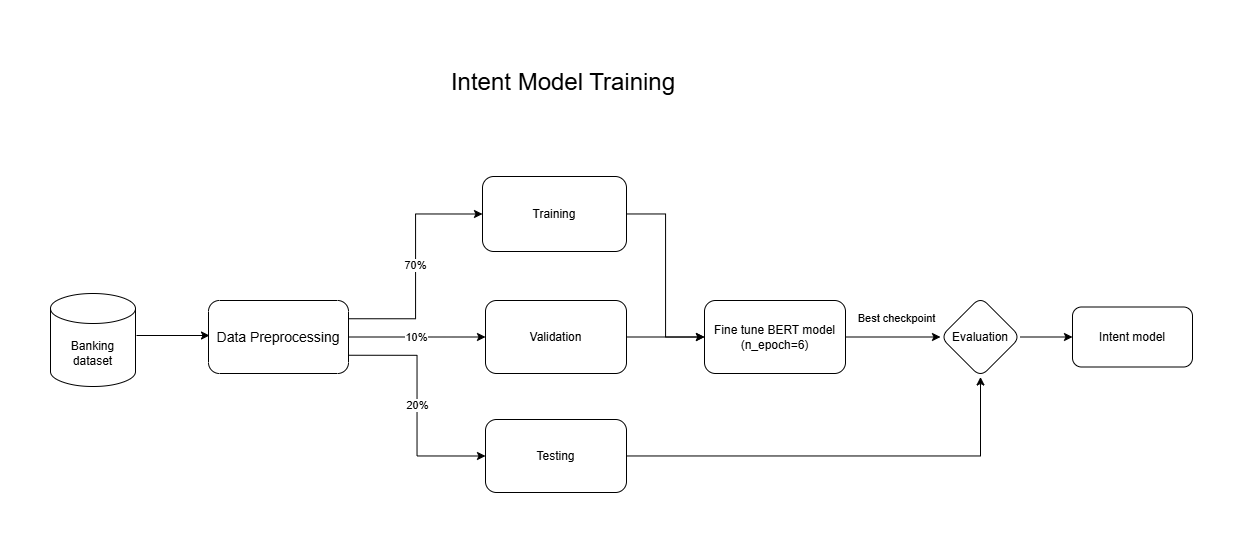

The diagram above was exported from draw.io. Its source (the exported page's mxGraphModel, read from the mxfile embedded in the PNG):
<mxGraphModel dx="3389" dy="1103" grid="0" gridSize="10" guides="1" tooltips="1" connect="1" arrows="1" fold="1" page="0" pageScale="1" pageWidth="827" pageHeight="583" math="0" shadow="0">
  <root>
    <mxCell id="0" />
    <mxCell id="1" parent="0" />
    <mxCell id="FZ7Zb356zlb4fJ09hdWV-16" value="70%" style="edgeStyle=orthogonalEdgeStyle;rounded=0;orthogonalLoop=1;jettySize=auto;html=1;entryX=0;entryY=0.5;entryDx=0;entryDy=0;exitX=1;exitY=0.25;exitDx=0;exitDy=0;" edge="1" parent="1" source="FZ7Zb356zlb4fJ09hdWV-8" target="FZ7Zb356zlb4fJ09hdWV-9">
      <mxGeometry relative="1" as="geometry" />
    </mxCell>
    <mxCell id="FZ7Zb356zlb4fJ09hdWV-17" value="20%" style="edgeStyle=orthogonalEdgeStyle;rounded=0;orthogonalLoop=1;jettySize=auto;html=1;entryX=0;entryY=0.5;entryDx=0;entryDy=0;exitX=1;exitY=0.75;exitDx=0;exitDy=0;" edge="1" parent="1" source="FZ7Zb356zlb4fJ09hdWV-8" target="FZ7Zb356zlb4fJ09hdWV-15">
      <mxGeometry relative="1" as="geometry" />
    </mxCell>
    <mxCell id="FZ7Zb356zlb4fJ09hdWV-18" value="10%" style="edgeStyle=orthogonalEdgeStyle;rounded=0;orthogonalLoop=1;jettySize=auto;html=1;entryX=0;entryY=0.5;entryDx=0;entryDy=0;" edge="1" parent="1" source="FZ7Zb356zlb4fJ09hdWV-8" target="FZ7Zb356zlb4fJ09hdWV-11">
      <mxGeometry relative="1" as="geometry" />
    </mxCell>
    <mxCell id="FZ7Zb356zlb4fJ09hdWV-8" value="&lt;font style=&quot;font-size: 14px;&quot;&gt;Data Preprocessing&lt;/font&gt;" style="rounded=1;whiteSpace=wrap;html=1;" vertex="1" parent="1">
      <mxGeometry x="-1587" y="-9" width="140" height="73" as="geometry" />
    </mxCell>
    <mxCell id="FZ7Zb356zlb4fJ09hdWV-21" style="edgeStyle=orthogonalEdgeStyle;rounded=0;orthogonalLoop=1;jettySize=auto;html=1;entryX=0;entryY=0.5;entryDx=0;entryDy=0;" edge="1" parent="1" source="FZ7Zb356zlb4fJ09hdWV-9" target="FZ7Zb356zlb4fJ09hdWV-20">
      <mxGeometry relative="1" as="geometry" />
    </mxCell>
    <mxCell id="FZ7Zb356zlb4fJ09hdWV-9" value="Training" style="whiteSpace=wrap;html=1;rounded=1;" vertex="1" parent="1">
      <mxGeometry x="-1313" y="-133" width="144" height="75" as="geometry" />
    </mxCell>
    <mxCell id="FZ7Zb356zlb4fJ09hdWV-11" value="Validation" style="whiteSpace=wrap;html=1;rounded=1;" vertex="1" parent="1">
      <mxGeometry x="-1310" y="-9" width="141" height="73" as="geometry" />
    </mxCell>
    <mxCell id="FZ7Zb356zlb4fJ09hdWV-13" style="edgeStyle=orthogonalEdgeStyle;rounded=0;orthogonalLoop=1;jettySize=auto;html=1;" edge="1" parent="1">
      <mxGeometry relative="1" as="geometry">
        <mxPoint x="-1659" y="26" as="sourcePoint" />
        <mxPoint x="-1586" y="26" as="targetPoint" />
      </mxGeometry>
    </mxCell>
    <mxCell id="FZ7Zb356zlb4fJ09hdWV-25" style="edgeStyle=orthogonalEdgeStyle;rounded=0;orthogonalLoop=1;jettySize=auto;html=1;entryX=0.5;entryY=1;entryDx=0;entryDy=0;" edge="1" parent="1" source="FZ7Zb356zlb4fJ09hdWV-15" target="FZ7Zb356zlb4fJ09hdWV-23">
      <mxGeometry relative="1" as="geometry" />
    </mxCell>
    <mxCell id="FZ7Zb356zlb4fJ09hdWV-15" value="Testing" style="whiteSpace=wrap;html=1;rounded=1;" vertex="1" parent="1">
      <mxGeometry x="-1310" y="110" width="141" height="73" as="geometry" />
    </mxCell>
    <mxCell id="FZ7Zb356zlb4fJ09hdWV-24" value="Best checkpoint" style="edgeStyle=orthogonalEdgeStyle;rounded=0;orthogonalLoop=1;jettySize=auto;html=1;" edge="1" parent="1" source="FZ7Zb356zlb4fJ09hdWV-20" target="FZ7Zb356zlb4fJ09hdWV-23">
      <mxGeometry x="0.0725" y="20" relative="1" as="geometry">
        <mxPoint y="1" as="offset" />
      </mxGeometry>
    </mxCell>
    <mxCell id="FZ7Zb356zlb4fJ09hdWV-27" value="" style="edgeStyle=orthogonalEdgeStyle;rounded=0;orthogonalLoop=1;jettySize=auto;html=1;" edge="1" parent="1" source="FZ7Zb356zlb4fJ09hdWV-23" target="FZ7Zb356zlb4fJ09hdWV-26">
      <mxGeometry relative="1" as="geometry" />
    </mxCell>
    <mxCell id="FZ7Zb356zlb4fJ09hdWV-23" value="Evaluation" style="rhombus;whiteSpace=wrap;html=1;rounded=1;" vertex="1" parent="1">
      <mxGeometry x="-855" y="-12.5" width="80" height="80" as="geometry" />
    </mxCell>
    <mxCell id="FZ7Zb356zlb4fJ09hdWV-26" value="Intent model" style="whiteSpace=wrap;html=1;rounded=1;" vertex="1" parent="1">
      <mxGeometry x="-723" y="-2.5" width="120" height="60" as="geometry" />
    </mxCell>
    <mxCell id="FZ7Zb356zlb4fJ09hdWV-28" value="" style="edgeStyle=orthogonalEdgeStyle;rounded=0;orthogonalLoop=1;jettySize=auto;html=1;" edge="1" parent="1" source="FZ7Zb356zlb4fJ09hdWV-11" target="FZ7Zb356zlb4fJ09hdWV-20">
      <mxGeometry relative="1" as="geometry">
        <mxPoint x="-996.4666341145835" y="27.5" as="targetPoint" />
        <mxPoint x="-1169" y="28" as="sourcePoint" />
      </mxGeometry>
    </mxCell>
    <mxCell id="FZ7Zb356zlb4fJ09hdWV-20" value="Fine tune BERT model&lt;br&gt;(n_epoch=6)" style="whiteSpace=wrap;html=1;rounded=1;" vertex="1" parent="1">
      <mxGeometry x="-1091" y="-9" width="141" height="73" as="geometry" />
    </mxCell>
    <mxCell id="FZ7Zb356zlb4fJ09hdWV-29" value="Banking dataset" style="shape=cylinder3;whiteSpace=wrap;html=1;boundedLbl=1;backgroundOutline=1;size=15;" vertex="1" parent="1">
      <mxGeometry x="-1745" y="-16" width="85" height="93" as="geometry" />
    </mxCell>
    <mxCell id="FZ7Zb356zlb4fJ09hdWV-31" value="&lt;font style=&quot;font-size: 24px;&quot;&gt;Intent Model Training&lt;/font&gt;" style="text;html=1;align=center;verticalAlign=middle;whiteSpace=wrap;rounded=0;" vertex="1" parent="1">
      <mxGeometry x="-1359" y="-259" width="254" height="63" as="geometry" />
    </mxCell>
  </root>
</mxGraphModel>